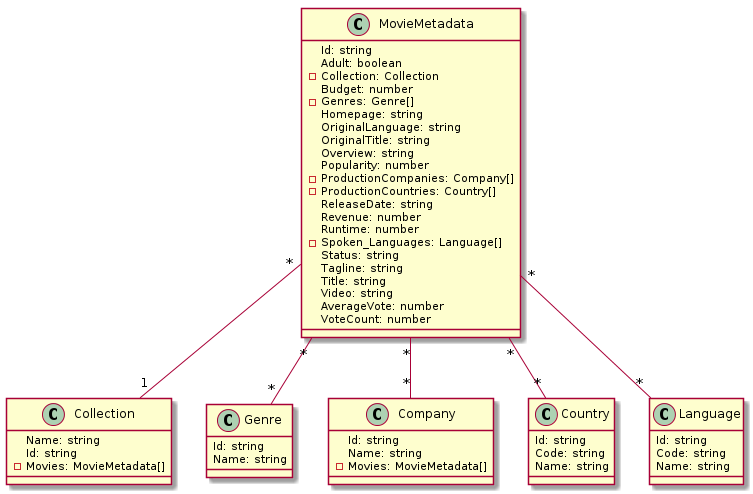

The diagram above was rendered by PlantUML. Its source (embedded in the PNG):
@startuml
class MovieMetadata {
  Id: string
  Adult: boolean
  - Collection: Collection
  Budget: number
  - Genres: Genre[]
  Homepage: string
  OriginalLanguage: string
  OriginalTitle: string
  Overview: string
  Popularity: number
  - ProductionCompanies: Company[]
  - ProductionCountries: Country[]
  ReleaseDate: string
  Revenue: number
  Runtime: number
  - Spoken_Languages: Language[]
  Status: string
  Tagline: string
  Title: string
  Video: string
  AverageVote: number
  VoteCount: number
}

class Collection {
  Name: string
  Id: string
  - Movies: MovieMetadata[]
}

class Genre {
  Id: string
  Name: string
}

class Company {
  Id: string
  Name: string
  - Movies: MovieMetadata[]
}

class Country {
  Id: string
  Code: string
  Name: string
}

class Language {
  Id: string
  Code: string
  Name: string
}

MovieMetadata "*" -- "*" Genre
MovieMetadata "*" -- "*" Company
MovieMetadata "*" -- "*" Country
MovieMetadata "*" -- "*" Language
MovieMetadata "*" -- "1" Collection
@enduml